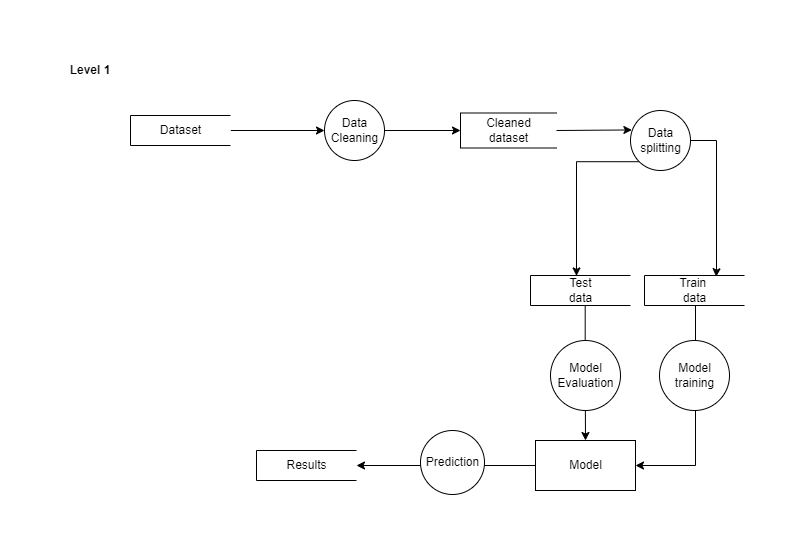

The diagram above was exported from draw.io. Its source (the exported page's mxGraphModel, read from the mxfile embedded in the PNG):
<mxGraphModel dx="1266" dy="575" grid="1" gridSize="10" guides="1" tooltips="1" connect="1" arrows="1" fold="1" page="1" pageScale="1" pageWidth="827" pageHeight="1169" math="0" shadow="0">
  <root>
    <mxCell id="WIyWlLk6GJQsqaUBKTNV-0" />
    <mxCell id="WIyWlLk6GJQsqaUBKTNV-1" parent="WIyWlLk6GJQsqaUBKTNV-0" />
    <mxCell id="PCbDDcRxj7PeuX6baazE-4" style="edgeStyle=orthogonalEdgeStyle;rounded=0;orthogonalLoop=1;jettySize=auto;html=1;exitX=1;exitY=0.5;exitDx=0;exitDy=0;entryX=0;entryY=0.5;entryDx=0;entryDy=0;" parent="WIyWlLk6GJQsqaUBKTNV-1" target="PCbDDcRxj7PeuX6baazE-6" edge="1">
      <mxGeometry relative="1" as="geometry">
        <mxPoint x="324" y="150" as="targetPoint" />
        <Array as="points" />
        <mxPoint x="230.20000000000005" y="150" as="sourcePoint" />
      </mxGeometry>
    </mxCell>
    <mxCell id="PCbDDcRxj7PeuX6baazE-7" style="edgeStyle=orthogonalEdgeStyle;rounded=0;orthogonalLoop=1;jettySize=auto;html=1;exitX=1;exitY=0.5;exitDx=0;exitDy=0;entryX=0;entryY=0.5;entryDx=0;entryDy=0;" parent="WIyWlLk6GJQsqaUBKTNV-1" source="PCbDDcRxj7PeuX6baazE-6" target="oTLgTV8MEyM5KYRkr1-O-1" edge="1">
      <mxGeometry relative="1" as="geometry">
        <mxPoint x="454" y="150.35000000000002" as="targetPoint" />
      </mxGeometry>
    </mxCell>
    <mxCell id="PCbDDcRxj7PeuX6baazE-6" value="Data &lt;br&gt;Cleaning" style="shape=ellipse;html=1;dashed=0;whitespace=wrap;aspect=fixed;perimeter=ellipsePerimeter;" parent="WIyWlLk6GJQsqaUBKTNV-1" vertex="1">
      <mxGeometry x="324" y="120" width="60" height="60" as="geometry" />
    </mxCell>
    <mxCell id="PCbDDcRxj7PeuX6baazE-13" style="edgeStyle=orthogonalEdgeStyle;rounded=0;orthogonalLoop=1;jettySize=auto;html=1;exitX=0;exitY=1;exitDx=0;exitDy=0;entryX=0.46;entryY=0.015;entryDx=0;entryDy=0;entryPerimeter=0;" parent="WIyWlLk6GJQsqaUBKTNV-1" source="PCbDDcRxj7PeuX6baazE-11" target="oTLgTV8MEyM5KYRkr1-O-2" edge="1">
      <mxGeometry relative="1" as="geometry">
        <mxPoint x="590" y="290" as="targetPoint" />
        <Array as="points">
          <mxPoint x="576" y="181" />
        </Array>
      </mxGeometry>
    </mxCell>
    <mxCell id="PCbDDcRxj7PeuX6baazE-14" style="edgeStyle=orthogonalEdgeStyle;rounded=0;orthogonalLoop=1;jettySize=auto;html=1;exitX=1;exitY=0.5;exitDx=0;exitDy=0;entryX=0.557;entryY=0.039;entryDx=0;entryDy=0;entryPerimeter=0;" parent="WIyWlLk6GJQsqaUBKTNV-1" source="PCbDDcRxj7PeuX6baazE-11" edge="1">
      <mxGeometry relative="1" as="geometry">
        <mxPoint x="715.6999999999998" y="296.1700000000001" as="targetPoint" />
        <Array as="points">
          <mxPoint x="716" y="160" />
          <mxPoint x="716" y="290" />
          <mxPoint x="716" y="290" />
        </Array>
      </mxGeometry>
    </mxCell>
    <mxCell id="PCbDDcRxj7PeuX6baazE-11" value="Data &lt;br&gt;splitting" style="shape=ellipse;html=1;dashed=0;whitespace=wrap;aspect=fixed;perimeter=ellipsePerimeter;" parent="WIyWlLk6GJQsqaUBKTNV-1" vertex="1">
      <mxGeometry x="630" y="130" width="60" height="60" as="geometry" />
    </mxCell>
    <mxCell id="PCbDDcRxj7PeuX6baazE-19" style="edgeStyle=orthogonalEdgeStyle;rounded=0;orthogonalLoop=1;jettySize=auto;html=1;exitX=0.5;exitY=1;exitDx=0;exitDy=0;startArrow=none;entryX=1;entryY=0.5;entryDx=0;entryDy=0;" parent="WIyWlLk6GJQsqaUBKTNV-1" target="PCbDDcRxj7PeuX6baazE-20" edge="1">
      <mxGeometry relative="1" as="geometry">
        <mxPoint x="580" y="460" as="targetPoint" />
        <mxPoint x="695.0000000000005" y="430" as="sourcePoint" />
        <Array as="points">
          <mxPoint x="695" y="485" />
        </Array>
      </mxGeometry>
    </mxCell>
    <mxCell id="PCbDDcRxj7PeuX6baazE-25" style="edgeStyle=orthogonalEdgeStyle;rounded=0;orthogonalLoop=1;jettySize=auto;html=1;exitX=0.547;exitY=0.997;exitDx=0;exitDy=0;exitPerimeter=0;" parent="WIyWlLk6GJQsqaUBKTNV-1" source="oTLgTV8MEyM5KYRkr1-O-2" target="PCbDDcRxj7PeuX6baazE-20" edge="1">
      <mxGeometry relative="1" as="geometry">
        <mxPoint x="584.9999999999998" y="330.0000000000001" as="sourcePoint" />
      </mxGeometry>
    </mxCell>
    <mxCell id="PCbDDcRxj7PeuX6baazE-28" style="edgeStyle=orthogonalEdgeStyle;rounded=0;orthogonalLoop=1;jettySize=auto;html=1;exitX=0;exitY=0.5;exitDx=0;exitDy=0;entryX=1;entryY=0.5;entryDx=0;entryDy=0;" parent="WIyWlLk6GJQsqaUBKTNV-1" source="PCbDDcRxj7PeuX6baazE-20" target="oTLgTV8MEyM5KYRkr1-O-4" edge="1">
      <mxGeometry relative="1" as="geometry">
        <mxPoint x="360" y="485.0322580645161" as="targetPoint" />
      </mxGeometry>
    </mxCell>
    <mxCell id="PCbDDcRxj7PeuX6baazE-20" value="Model" style="html=1;dashed=0;whitespace=wrap;" parent="WIyWlLk6GJQsqaUBKTNV-1" vertex="1">
      <mxGeometry x="535" y="460" width="100" height="50" as="geometry" />
    </mxCell>
    <mxCell id="PCbDDcRxj7PeuX6baazE-21" value="Model&lt;br&gt;training" style="shape=ellipse;html=1;dashed=0;whitespace=wrap;aspect=fixed;perimeter=ellipsePerimeter;" parent="WIyWlLk6GJQsqaUBKTNV-1" vertex="1">
      <mxGeometry x="659" y="360" width="70" height="70" as="geometry" />
    </mxCell>
    <mxCell id="PCbDDcRxj7PeuX6baazE-22" value="" style="edgeStyle=orthogonalEdgeStyle;rounded=0;orthogonalLoop=1;jettySize=auto;html=1;exitX=0.51;exitY=1.009;exitDx=0;exitDy=0;entryX=0.5;entryY=0;entryDx=0;entryDy=0;endArrow=none;exitPerimeter=0;" parent="WIyWlLk6GJQsqaUBKTNV-1" source="oTLgTV8MEyM5KYRkr1-O-3" edge="1">
      <mxGeometry relative="1" as="geometry">
        <mxPoint x="695" y="330" as="sourcePoint" />
        <mxPoint x="695.0000000000005" y="360" as="targetPoint" />
      </mxGeometry>
    </mxCell>
    <mxCell id="PCbDDcRxj7PeuX6baazE-24" value="Model&lt;br&gt;Evaluation" style="shape=ellipse;html=1;dashed=0;whitespace=wrap;aspect=fixed;perimeter=ellipsePerimeter;" parent="WIyWlLk6GJQsqaUBKTNV-1" vertex="1">
      <mxGeometry x="550" y="360" width="70" height="70" as="geometry" />
    </mxCell>
    <mxCell id="PCbDDcRxj7PeuX6baazE-27" value="Prediction" style="shape=ellipse;html=1;dashed=0;whitespace=wrap;aspect=fixed;perimeter=ellipsePerimeter;" parent="WIyWlLk6GJQsqaUBKTNV-1" vertex="1">
      <mxGeometry x="420" y="450" width="64" height="64" as="geometry" />
    </mxCell>
    <mxCell id="PCbDDcRxj7PeuX6baazE-30" value="&lt;b&gt;Level 1&lt;/b&gt;" style="text;html=1;strokeColor=none;fillColor=none;align=center;verticalAlign=middle;whiteSpace=wrap;rounded=0;" parent="WIyWlLk6GJQsqaUBKTNV-1" vertex="1">
      <mxGeometry x="50" y="70" width="80" height="40" as="geometry" />
    </mxCell>
    <mxCell id="oTLgTV8MEyM5KYRkr1-O-0" value="&lt;span style=&quot;&quot;&gt;Dataset&lt;/span&gt;" style="html=1;dashed=0;whitespace=wrap;shape=partialRectangle;right=0;" parent="WIyWlLk6GJQsqaUBKTNV-1" vertex="1">
      <mxGeometry x="130" y="135" width="100" height="30" as="geometry" />
    </mxCell>
    <mxCell id="oTLgTV8MEyM5KYRkr1-O-1" value="&lt;span style=&quot;&quot;&gt;Cleaned&lt;/span&gt;&lt;br style=&quot;&quot;&gt;&lt;span style=&quot;&quot;&gt;dataset&lt;/span&gt;" style="html=1;dashed=0;whitespace=wrap;shape=partialRectangle;right=0;" parent="WIyWlLk6GJQsqaUBKTNV-1" vertex="1">
      <mxGeometry x="460" y="132.5" width="96" height="35" as="geometry" />
    </mxCell>
    <mxCell id="oTLgTV8MEyM5KYRkr1-O-2" value="&lt;span style=&quot;&quot;&gt;Test&lt;/span&gt;&lt;br style=&quot;&quot;&gt;&lt;span style=&quot;&quot;&gt;data&lt;/span&gt;" style="html=1;dashed=0;whitespace=wrap;shape=partialRectangle;right=0;" parent="WIyWlLk6GJQsqaUBKTNV-1" vertex="1">
      <mxGeometry x="530" y="295" width="100" height="30" as="geometry" />
    </mxCell>
    <mxCell id="oTLgTV8MEyM5KYRkr1-O-3" value="&lt;span style=&quot;&quot;&gt;Train&amp;nbsp;&lt;/span&gt;&lt;br style=&quot;&quot;&gt;&lt;span style=&quot;&quot;&gt;data&lt;/span&gt;" style="html=1;dashed=0;whitespace=wrap;shape=partialRectangle;right=0;" parent="WIyWlLk6GJQsqaUBKTNV-1" vertex="1">
      <mxGeometry x="644" y="295" width="100" height="30" as="geometry" />
    </mxCell>
    <mxCell id="oTLgTV8MEyM5KYRkr1-O-4" value="&lt;span style=&quot;&quot;&gt;Results&lt;/span&gt;" style="html=1;dashed=0;whitespace=wrap;shape=partialRectangle;right=0;" parent="WIyWlLk6GJQsqaUBKTNV-1" vertex="1">
      <mxGeometry x="256" y="470" width="100" height="30" as="geometry" />
    </mxCell>
    <mxCell id="oTLgTV8MEyM5KYRkr1-O-6" value="" style="endArrow=classic;html=1;rounded=0;exitX=1;exitY=0.5;exitDx=0;exitDy=0;entryX=0.023;entryY=0.324;entryDx=0;entryDy=0;entryPerimeter=0;" parent="WIyWlLk6GJQsqaUBKTNV-1" source="oTLgTV8MEyM5KYRkr1-O-1" target="PCbDDcRxj7PeuX6baazE-11" edge="1">
      <mxGeometry width="50" height="50" relative="1" as="geometry">
        <mxPoint x="556" y="180" as="sourcePoint" />
        <mxPoint x="606" y="130" as="targetPoint" />
      </mxGeometry>
    </mxCell>
  </root>
</mxGraphModel>